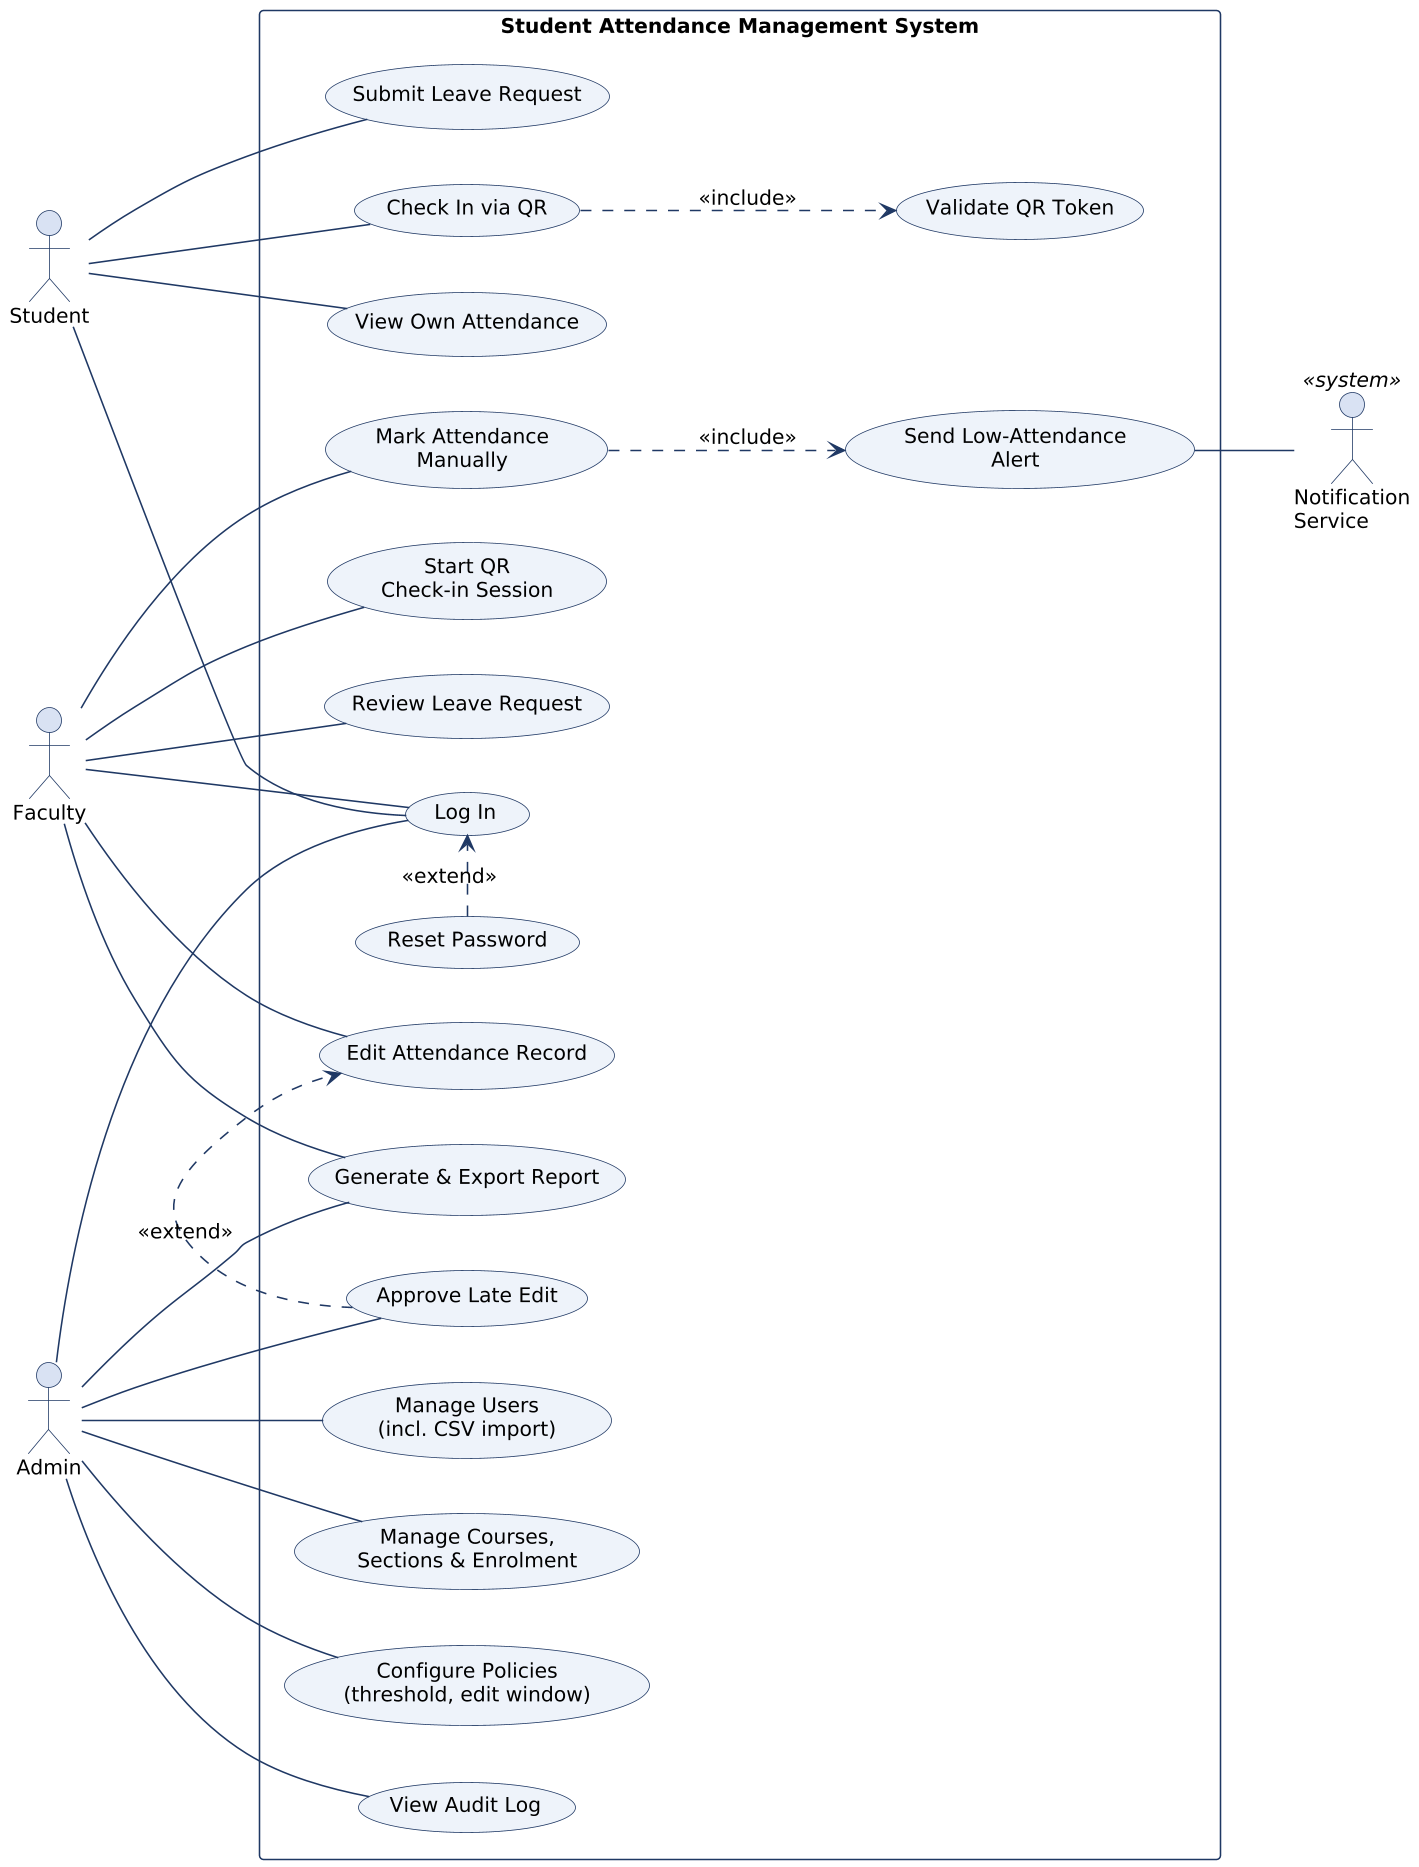

The diagram above was rendered by PlantUML. Its source (embedded in the PNG):
@startuml
skinparamlocked dpi 150
!include common.iuml
left to right direction
actor Student as S
actor Faculty as F
actor Admin as A
actor "Notification\nService" as N <<system>>

rectangle "Student Attendance Management System" {
  usecase "Log In" as UC1
  usecase "Reset Password" as UC2
  usecase "Manage Users\n(incl. CSV import)" as UC3
  usecase "Manage Courses,\nSections & Enrolment" as UC4
  usecase "Configure Policies\n(threshold, edit window)" as UC5
  usecase "Mark Attendance\nManually" as UC6
  usecase "Start QR\nCheck-in Session" as UC7
  usecase "Check In via QR" as UC8
  usecase "Edit Attendance Record" as UC9
  usecase "Approve Late Edit" as UC10
  usecase "View Own Attendance" as UC11
  usecase "Submit Leave Request" as UC12
  usecase "Review Leave Request" as UC13
  usecase "Generate & Export Report" as UC14
  usecase "View Audit Log" as UC15
  usecase "Send Low-Attendance\nAlert" as UC16
  usecase "Validate QR Token" as UC17
}

S -- UC1
S -- UC8
S -- UC11
S -- UC12
F -- UC1
F -- UC6
F -- UC7
F -- UC9
F -- UC13
F -- UC14
A -- UC1
A -- UC3
A -- UC4
A -- UC5
A -- UC10
A -- UC14
A -- UC15
UC2 .> UC1 : <<extend>>
UC8 ..> UC17 : <<include>>
UC10 .> UC9 : <<extend>>
UC16 -- N
UC6 ..> UC16 : <<include>>
@enduml